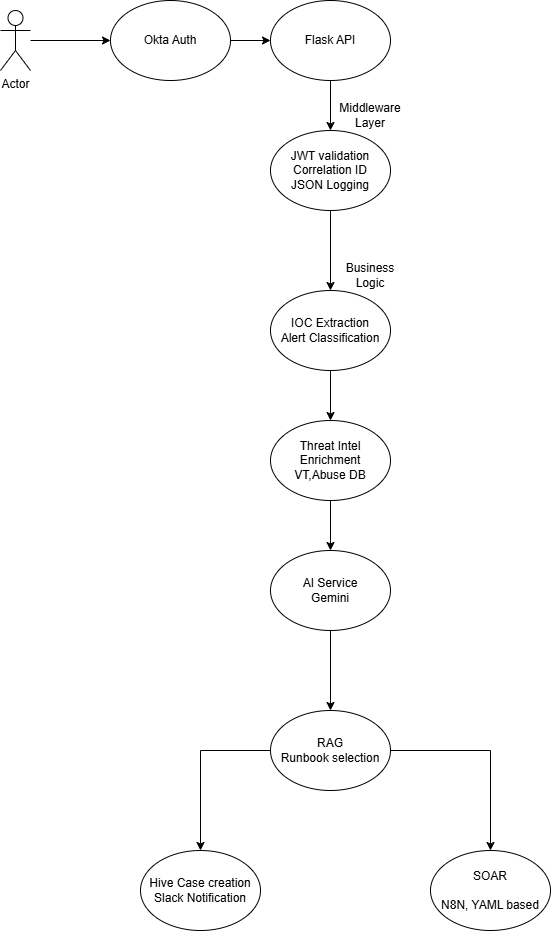

The diagram above was exported from draw.io. Its source (the exported page's mxGraphModel, read from the mxfile embedded in the PNG):
<mxGraphModel dx="786" dy="417" grid="1" gridSize="10" guides="1" tooltips="1" connect="1" arrows="1" fold="1" page="1" pageScale="1" pageWidth="850" pageHeight="1100" math="0" shadow="0">
  <root>
    <object label="" id="0">
      <mxCell />
    </object>
    <mxCell id="1" parent="0" />
    <mxCell id="Sp3ERbslPWclJy7lniSF-1" parent="1" style="shape=umlActor;verticalLabelPosition=bottom;verticalAlign=top;html=1;outlineConnect=0;" value="Actor" vertex="1">
      <mxGeometry height="60" width="30" x="10" y="30" as="geometry" />
    </mxCell>
    <mxCell id="Sp3ERbslPWclJy7lniSF-3" edge="1" parent="1" source="Sp3ERbslPWclJy7lniSF-1" style="endArrow=classic;html=1;rounded=0;" value="">
      <mxGeometry height="50" relative="1" width="50" as="geometry">
        <mxPoint x="70" y="70" as="sourcePoint" />
        <mxPoint x="120" y="60" as="targetPoint" />
      </mxGeometry>
    </mxCell>
    <mxCell id="Sp3ERbslPWclJy7lniSF-4" parent="1" style="ellipse;whiteSpace=wrap;html=1;" value="Okta Auth" vertex="1">
      <mxGeometry height="80" width="120" x="120" y="20" as="geometry" />
    </mxCell>
    <mxCell id="Sp3ERbslPWclJy7lniSF-5" edge="1" parent="1" source="Sp3ERbslPWclJy7lniSF-4" style="endArrow=classic;html=1;rounded=0;exitX=1;exitY=0.5;exitDx=0;exitDy=0;" value="">
      <mxGeometry height="50" relative="1" width="50" as="geometry">
        <mxPoint x="230" y="110" as="sourcePoint" />
        <mxPoint x="280" y="60" as="targetPoint" />
      </mxGeometry>
    </mxCell>
    <mxCell id="Sp3ERbslPWclJy7lniSF-6" parent="1" style="ellipse;whiteSpace=wrap;html=1;" value="Flask API" vertex="1">
      <mxGeometry height="80" width="120" x="280" y="20" as="geometry" />
    </mxCell>
    <mxCell id="Sp3ERbslPWclJy7lniSF-7" edge="1" parent="1" source="Sp3ERbslPWclJy7lniSF-6" style="endArrow=classic;html=1;rounded=0;exitX=0.5;exitY=1;exitDx=0;exitDy=0;" value="">
      <mxGeometry height="50" relative="1" width="50" as="geometry">
        <mxPoint x="230" y="180" as="sourcePoint" />
        <mxPoint x="340" y="150" as="targetPoint" />
      </mxGeometry>
    </mxCell>
    <mxCell id="Sp3ERbslPWclJy7lniSF-11" edge="1" parent="1" source="Sp3ERbslPWclJy7lniSF-8" style="edgeStyle=orthogonalEdgeStyle;rounded=0;orthogonalLoop=1;jettySize=auto;html=1;" target="Sp3ERbslPWclJy7lniSF-10" value="">
      <mxGeometry relative="1" as="geometry" />
    </mxCell>
    <mxCell id="Sp3ERbslPWclJy7lniSF-8" parent="1" style="ellipse;whiteSpace=wrap;html=1;" value="JWT validation&lt;div&gt;Correlation ID&lt;/div&gt;&lt;div&gt;JSON Logging&lt;/div&gt;" vertex="1">
      <mxGeometry height="80" width="120" x="280" y="150" as="geometry" />
    </mxCell>
    <mxCell id="Sp3ERbslPWclJy7lniSF-9" parent="1" style="text;html=1;whiteSpace=wrap;strokeColor=none;fillColor=none;align=center;verticalAlign=middle;rounded=0;" value="Middleware Layer" vertex="1">
      <mxGeometry height="30" width="60" x="350" y="120" as="geometry" />
    </mxCell>
    <mxCell id="Sp3ERbslPWclJy7lniSF-15" edge="1" parent="1" source="Sp3ERbslPWclJy7lniSF-10" style="edgeStyle=orthogonalEdgeStyle;rounded=0;orthogonalLoop=1;jettySize=auto;html=1;" target="Sp3ERbslPWclJy7lniSF-14" value="">
      <mxGeometry relative="1" as="geometry" />
    </mxCell>
    <mxCell id="Sp3ERbslPWclJy7lniSF-10" parent="1" style="ellipse;whiteSpace=wrap;html=1;" value="IOC Extraction&lt;div&gt;Alert Classification&lt;/div&gt;" vertex="1">
      <mxGeometry height="80" width="120" x="280" y="310" as="geometry" />
    </mxCell>
    <mxCell id="Sp3ERbslPWclJy7lniSF-12" parent="1" style="text;html=1;whiteSpace=wrap;strokeColor=none;fillColor=none;align=center;verticalAlign=middle;rounded=0;" value="Business Logic" vertex="1">
      <mxGeometry height="30" width="60" x="350" y="280" as="geometry" />
    </mxCell>
    <mxCell id="Sp3ERbslPWclJy7lniSF-19" edge="1" parent="1" source="Sp3ERbslPWclJy7lniSF-14" style="edgeStyle=orthogonalEdgeStyle;rounded=0;orthogonalLoop=1;jettySize=auto;html=1;exitX=0.5;exitY=1;exitDx=0;exitDy=0;entryX=0.5;entryY=0;entryDx=0;entryDy=0;" target="Sp3ERbslPWclJy7lniSF-16">
      <mxGeometry relative="1" as="geometry" />
    </mxCell>
    <mxCell id="Sp3ERbslPWclJy7lniSF-14" parent="1" style="ellipse;whiteSpace=wrap;html=1;" value="Threat Intel Enrichment&lt;div&gt;VT,Abuse DB&lt;/div&gt;" vertex="1">
      <mxGeometry height="80" width="120" x="280" y="440" as="geometry" />
    </mxCell>
    <mxCell id="Sp3ERbslPWclJy7lniSF-21" edge="1" parent="1" source="Sp3ERbslPWclJy7lniSF-16" style="edgeStyle=orthogonalEdgeStyle;rounded=0;orthogonalLoop=1;jettySize=auto;html=1;" target="Sp3ERbslPWclJy7lniSF-20" value="">
      <mxGeometry relative="1" as="geometry" />
    </mxCell>
    <mxCell id="Sp3ERbslPWclJy7lniSF-16" parent="1" style="ellipse;whiteSpace=wrap;html=1;" value="AI Service&lt;div&gt;Gemini&lt;/div&gt;" vertex="1">
      <mxGeometry height="80" width="120" x="280" y="570" as="geometry" />
    </mxCell>
    <mxCell id="Sp3ERbslPWclJy7lniSF-23" edge="1" parent="1" source="Sp3ERbslPWclJy7lniSF-20" style="edgeStyle=orthogonalEdgeStyle;rounded=0;orthogonalLoop=1;jettySize=auto;html=1;" target="Sp3ERbslPWclJy7lniSF-22" value="">
      <mxGeometry relative="1" as="geometry" />
    </mxCell>
    <mxCell id="Sp3ERbslPWclJy7lniSF-25" edge="1" parent="1" source="Sp3ERbslPWclJy7lniSF-20" style="edgeStyle=orthogonalEdgeStyle;rounded=0;orthogonalLoop=1;jettySize=auto;html=1;" target="Sp3ERbslPWclJy7lniSF-24" value="">
      <mxGeometry relative="1" as="geometry" />
    </mxCell>
    <mxCell id="Sp3ERbslPWclJy7lniSF-20" parent="1" style="ellipse;whiteSpace=wrap;html=1;" value="RAG&lt;br&gt;Runbook selection" vertex="1">
      <mxGeometry height="80" width="120" x="280" y="730" as="geometry" />
    </mxCell>
    <mxCell id="Sp3ERbslPWclJy7lniSF-22" parent="1" style="ellipse;whiteSpace=wrap;html=1;" value="Hive Case creation&lt;div&gt;Slack Notification&lt;/div&gt;" vertex="1">
      <mxGeometry height="80" width="120" x="150" y="870" as="geometry" />
    </mxCell>
    <mxCell id="Sp3ERbslPWclJy7lniSF-24" parent="1" style="ellipse;whiteSpace=wrap;html=1;" value="SOAR&lt;div&gt;&lt;br&gt;&lt;/div&gt;&lt;div&gt;N8N, YAML based&lt;/div&gt;" vertex="1">
      <mxGeometry height="80" width="120" x="440" y="870" as="geometry" />
    </mxCell>
  </root>
</mxGraphModel>